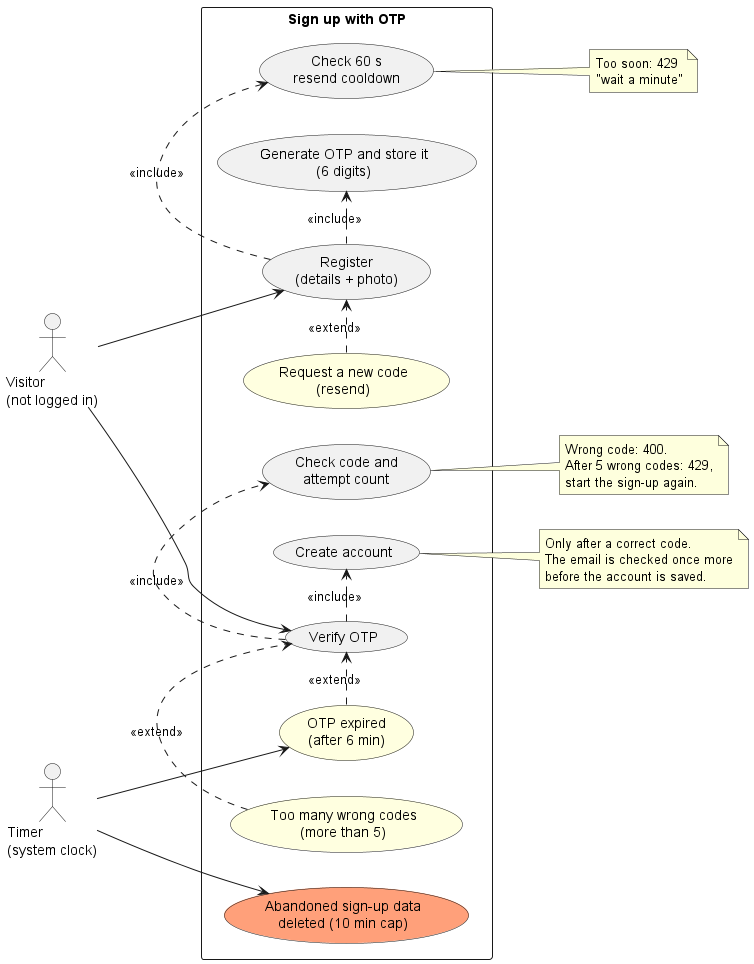

The diagram above was rendered by PlantUML. Its source (embedded in the PNG):
@startuml 01-signup-with-otp
left to right direction
skinparam shadowing false
skinparam packageStyle rectangle

actor "Visitor\n(not logged in)" as V
actor "Timer\n(system clock)" as T

rectangle "Sign up with OTP" {
  usecase "Register\n(details + photo)" as S1
  usecase "Check 60 s\nresend cooldown" as S2
  usecase "Generate OTP and store it\n(6 digits)" as S3
  usecase "Verify OTP" as S4
  usecase "Check code and\nattempt count" as S5
  usecase "Create account" as S6
  usecase "Request a new code\n(resend)" as S7 #LightYellow
  usecase "OTP expired\n(after 6 min)" as S8 #LightYellow
  usecase "Too many wrong codes\n(more than 5)" as S9 #LightYellow
  usecase "Abandoned sign-up data\ndeleted (10 min cap)" as S10 #LightSalmon
}

V --> S1
V --> S4
S1 .> S2 : <<include>>
S1 .> S3 : <<include>>
S4 .> S5 : <<include>>
S4 .> S6 : <<include>>
S7 .> S1 : <<extend>>
S8 .> S4 : <<extend>>
S9 .> S4 : <<extend>>
T --> S8
T --> S10

note right of S2
  Too soon: 429
  "wait a minute"
end note

note right of S5
  Wrong code: 400.
  After 5 wrong codes: 429,
  start the sign-up again.
end note

note right of S6
  Only after a correct code.
  The email is checked once more
  before the account is saved.
end note
@enduml